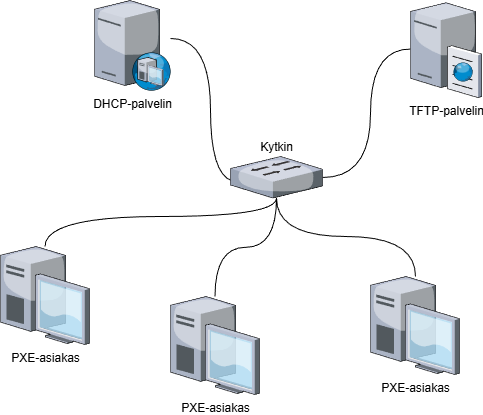

The diagram above was exported from draw.io. Its source (the exported page's mxGraphModel, read from the mxfile embedded in the PNG):
<mxGraphModel dx="1042" dy="660" grid="1" gridSize="10" guides="1" tooltips="1" connect="1" arrows="0" fold="1" page="1" pageScale="1" pageWidth="1100" pageHeight="850" math="0" shadow="0">
  <root>
    <mxCell id="0" />
    <mxCell id="1" parent="0" />
    <mxCell id="2" parent="1" style="verticalLabelPosition=bottom;sketch=0;aspect=fixed;html=1;verticalAlign=top;strokeColor=none;align=center;outlineConnect=0;shape=mxgraph.citrix.dhcp_server;" value="DHCP-palvelin" vertex="1">
      <mxGeometry height="90" width="76" x="334" y="174" as="geometry" />
    </mxCell>
    <mxCell id="3" edge="1" parent="1" source="4" style="edgeStyle=orthogonalEdgeStyle;shape=connector;curved=1;rounded=0;orthogonalLoop=1;jettySize=auto;html=1;strokeColor=default;align=center;verticalAlign=middle;fontFamily=Helvetica;fontSize=11;fontColor=default;labelBackgroundColor=default;endArrow=none;endFill=0;" target="12">
      <mxGeometry relative="1" as="geometry">
        <Array as="points">
          <mxPoint x="610" y="223" />
          <mxPoint x="610" y="351" />
        </Array>
      </mxGeometry>
    </mxCell>
    <mxCell id="4" parent="1" style="verticalLabelPosition=bottom;sketch=0;aspect=fixed;html=1;verticalAlign=top;strokeColor=none;align=center;outlineConnect=0;shape=mxgraph.citrix.ftp_server;" value="TFTP-palvelin" vertex="1">
      <mxGeometry height="97" width="71" x="650" y="174" as="geometry" />
    </mxCell>
    <mxCell id="5" parent="1" style="verticalLabelPosition=bottom;sketch=0;aspect=fixed;html=1;verticalAlign=top;strokeColor=none;align=center;outlineConnect=0;shape=mxgraph.citrix.desktop;" value="PXE-asiakas" vertex="1">
      <mxGeometry height="98" width="89" x="240" y="420" as="geometry" />
    </mxCell>
    <mxCell id="6" parent="1" style="verticalLabelPosition=bottom;sketch=0;aspect=fixed;html=1;verticalAlign=top;strokeColor=none;align=center;outlineConnect=0;shape=mxgraph.citrix.desktop;" value="PXE-asiakas" vertex="1">
      <mxGeometry height="98" width="89" x="410" y="470" as="geometry" />
    </mxCell>
    <mxCell id="7" parent="1" style="verticalLabelPosition=bottom;sketch=0;aspect=fixed;html=1;verticalAlign=top;strokeColor=none;align=center;outlineConnect=0;shape=mxgraph.citrix.desktop;" value="PXE-asiakas" vertex="1">
      <mxGeometry height="98" width="89" x="610" y="450" as="geometry" />
    </mxCell>
    <mxCell id="8" edge="1" parent="1" source="2" style="edgeStyle=orthogonalEdgeStyle;rounded=0;orthogonalLoop=1;jettySize=auto;html=1;entryX=0.078;entryY=0.607;entryDx=0;entryDy=0;entryPerimeter=0;curved=1;endArrow=none;endFill=0;" target="12">
      <mxGeometry relative="1" as="geometry">
        <Array as="points">
          <mxPoint x="450" y="212" />
          <mxPoint x="450" y="355" />
        </Array>
      </mxGeometry>
    </mxCell>
    <mxCell id="9" edge="1" parent="1" source="12" style="edgeStyle=orthogonalEdgeStyle;shape=connector;curved=1;rounded=0;orthogonalLoop=1;jettySize=auto;html=1;strokeColor=default;align=center;verticalAlign=middle;fontFamily=Helvetica;fontSize=11;fontColor=default;labelBackgroundColor=default;endArrow=none;endFill=0;" target="5">
      <mxGeometry relative="1" as="geometry">
        <Array as="points">
          <mxPoint x="516" y="390" />
        </Array>
      </mxGeometry>
    </mxCell>
    <mxCell id="10" edge="1" parent="1" source="12" style="edgeStyle=orthogonalEdgeStyle;shape=connector;curved=1;rounded=0;orthogonalLoop=1;jettySize=auto;html=1;strokeColor=default;align=center;verticalAlign=middle;fontFamily=Helvetica;fontSize=11;fontColor=default;labelBackgroundColor=default;endArrow=none;endFill=0;" target="6">
      <mxGeometry relative="1" as="geometry" />
    </mxCell>
    <mxCell id="11" edge="1" parent="1" source="12" style="edgeStyle=orthogonalEdgeStyle;shape=connector;curved=1;rounded=0;orthogonalLoop=1;jettySize=auto;html=1;strokeColor=default;align=center;verticalAlign=middle;fontFamily=Helvetica;fontSize=11;fontColor=default;labelBackgroundColor=default;endArrow=none;endFill=0;" target="7">
      <mxGeometry relative="1" as="geometry">
        <Array as="points">
          <mxPoint x="516" y="410" />
          <mxPoint x="655" y="410" />
        </Array>
      </mxGeometry>
    </mxCell>
    <mxCell id="12" parent="1" style="verticalLabelPosition=top;sketch=0;aspect=fixed;html=1;verticalAlign=bottom;strokeColor=none;align=center;outlineConnect=0;shape=mxgraph.citrix.switch;labelPosition=center;" value="Kytkin" vertex="1">
      <mxGeometry height="41.5" width="92" x="470" y="330" as="geometry" />
    </mxCell>
  </root>
</mxGraphModel>